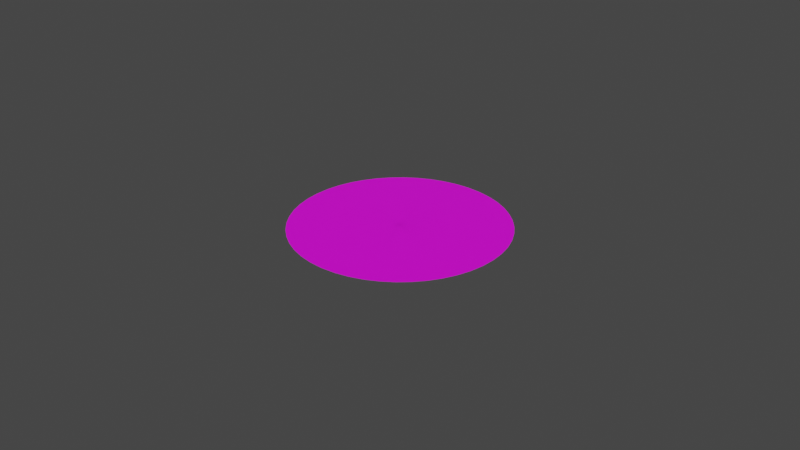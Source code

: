 # Source: XD.blend  (saved by Blender 3.6.13; exported with 4.5.12 LTS)
import bpy
from mathutils import Matrix  # noqa: F401  (used for matrix-valued properties, if any)

bpy.ops.wm.read_factory_settings(use_empty=True)
scene = bpy.context.scene
scene.name = 'Scene'

# ---- collections
col_collection = bpy.data.collections.new('Collection'); scene.collection.children.link(col_collection)

# ---- images (referenced by path relative to the original .blend; pixels are not part of the script)
import os
ASSET_DIR = os.environ.get("B2B_ASSET_DIR", "")  # directory of the original .blend (textures are referenced by path, not embedded)
HERE = os.path.dirname(os.path.abspath(__file__))  # packed textures are extracted next to this script under _unpacked/

def load_image(name, relpath, width, height, colorspace="sRGB"):
    """Load a texture the original file referenced (path relative to the .blend, or extracted next to this script)."""
    p = next((c for c in (os.path.join(HERE, relpath), os.path.join(ASSET_DIR, relpath)) if relpath and os.path.exists(c)), "")
    if p:
        img = bpy.data.images.load(p, check_existing=True)
        img.name = name
    else:  # same state as the original file: an image datablock whose file is absent (Cycles renders it pink)
        img = bpy.data.images.new(name, width, height)
        img.source = "FILE"
        img.filepath = "//" + (relpath or name)
    img.colorspace_settings.name = colorspace
    return img
img_test_png = load_image('test.png', 'jTextures/test.png', 1024, 1024, 'sRGB')

# ---- materials (node trees are filled in below, after node groups)
mat_material_002 = bpy.data.materials.new('Material.002')
mat_material_002.use_transparent_shadow = False

# ---- material node trees
mat_material_002.use_nodes = True; mat_material_002.node_tree.nodes.clear()
_N = mat_material_002.node_tree.nodes; _L = mat_material_002.node_tree.links
n0 = _N.new('ShaderNodeBsdfPrincipled'); n0.name = 'Principled BSDF'; n0.location = (10, 300)
n0.distribution = 'GGX'
n0.subsurface_method = 'RANDOM_WALK_SKIN'
n0.inputs[3].default_value = 1.45
n0.inputs[27].default_value = (0.0, 0.0, 0.0, 1.0)
n0.inputs[28].default_value = 1.0
n1 = _N.new('ShaderNodeOutputMaterial'); n1.name = 'Material Output'; n1.location = (300, 300)
n2 = _N.new('ShaderNodeTexImage'); n2.name = 'Image Texture'; n2.location = (-280, 280)
n2.image = img_test_png
_L.new(n0.outputs[0], n1.inputs[0])
_L.new(n2.outputs[0], n0.inputs[0])
n1.is_active_output = True

# ---- world
world_world = bpy.data.worlds.new('World'); scene.world = world_world
world_world.use_nodes = True; world_world.node_tree.nodes.clear()
_N = world_world.node_tree.nodes; _L = world_world.node_tree.links
n0 = _N.new('ShaderNodeOutputWorld'); n0.name = 'World Output'; n0.location = (300, 300)
n1 = _N.new('ShaderNodeBackground'); n1.name = 'Background'; n1.location = (10, 300)
n1.inputs[0].default_value = (0.05088, 0.05088, 0.05088, 1.0)
_L.new(n1.outputs[0], n0.inputs[0])
n0.is_active_output = True
world_world.color = (0.05088, 0.05088, 0.05088)
world_world.use_sun_shadow = False
world_world.sun_shadow_jitter_overblur = 0.0

# ---- meshes
me_plane_006 = bpy.data.meshes.new('Plane.006')
me_plane_006.from_pydata([(-3.14, -1.0, 0.0), (3.14, -1.0, 0.0), (-3.14, 0.0, 0.0), (3.14, 0.0, 0.0), (-3.115, -1.0, 0.0), (-3.09, -1.0, 0.0), (-3.065, -1.0, 0.0), (-3.04, -1.0, 0.0), (-3.015, -1.0, 0.0), (-2.99, -1.0, 0.0), (-2.965, -1.0, 0.0), (-2.94, -1.0, 0.0), (-2.915, -1.0, 0.0), (-2.89, -1.0, 0.0), (-2.865, -1.0, 0.0), (-2.84, -1.0, 0.0), (-2.815, -1.0, 0.0), (-2.79, -1.0, 0.0), (-2.765, -1.0, 0.0), (-2.74, -1.0, 0.0), (-2.715, -1.0, 0.0), (-2.69, -1.0, 0.0), (-2.665, -1.0, 0.0), (-2.64, -1.0, 0.0), (-2.615, -1.0, 0.0), (-2.59, -1.0, 0.0), (-2.565, -1.0, 0.0), (-2.54, -1.0, 0.0), (-2.515, -1.0, 0.0), (-2.489, -1.0, 0.0), (-2.464, -1.0, 0.0), (-2.439, -1.0, 0.0), (-2.414, -1.0, 0.0), (-2.389, -1.0, 0.0), (-2.364, -1.0, 0.0), (-2.339, -1.0, 0.0), (-2.314, -1.0, 0.0), (-2.289, -1.0, 0.0), (-2.264, -1.0, 0.0), (-2.239, -1.0, 0.0), (-2.214, -1.0, 0.0), (-2.189, -1.0, 0.0), (-2.164, -1.0, 0.0), (-2.139, -1.0, 0.0), (-2.114, -1.0, 0.0), (-2.089, -1.0, 0.0), (-2.064, -1.0, 0.0), (-2.039, -1.0, 0.0), (-2.014, -1.0, 0.0), (-1.989, -1.0, 0.0), (-1.964, -1.0, 0.0), (-1.939, -1.0, 0.0), (-1.914, -1.0, 0.0), (-1.889, -1.0, 0.0), (-1.864, -1.0, 0.0), (-1.839, -1.0, 0.0), (-1.814, -1.0, 0.0), (-1.789, -1.0, 0.0), (-1.764, -1.0, 0.0), (-1.739, -1.0, 0.0), (-1.714, -1.0, 0.0), (-1.689, -1.0, 0.0), (-1.664, -1.0, 0.0), (-1.639, -1.0, 0.0), (-1.614, -1.0, 0.0), (-1.589, -1.0, 0.0), (-1.564, -1.0, 0.0), (-1.539, -1.0, 0.0), (-1.514, -1.0, 0.0), (-1.489, -1.0, 0.0), (-1.464, -1.0, 0.0), (-1.439, -1.0, 0.0), (-1.414, -1.0, 0.0), (-1.389, -1.0, 0.0), (-1.364, -1.0, 0.0), (-1.339, -1.0, 0.0), (-1.314, -1.0, 0.0), (-1.289, -1.0, 0.0), (-1.264, -1.0, 0.0), (-1.238, -1.0, 0.0), (-1.213, -1.0, 0.0), (-1.188, -1.0, 0.0), (-1.163, -1.0, 0.0), (-1.138, -1.0, 0.0), (-1.113, -1.0, 0.0), (-1.088, -1.0, 0.0), (-1.063, -1.0, 0.0), (-1.038, -1.0, 0.0), (-1.013, -1.0, 0.0), (-0.9883, -1.0, 0.0), (-0.9633, -1.0, 0.0), (-0.9383, -1.0, 0.0), (-0.9132, -1.0, 0.0), (-0.8882, -1.0, 0.0), (-0.8632, -1.0, 0.0), (-0.8382, -1.0, 0.0), (-0.8132, -1.0, 0.0), (-0.7881, -1.0, 0.0), (-0.7631, -1.0, 0.0), (-0.7381, -1.0, 0.0), (-0.7131, -1.0, 0.0), (-0.6881, -1.0, 0.0), (-0.663, -1.0, 0.0), (-0.638, -1.0, 0.0), (-0.613, -1.0, 0.0), (-0.588, -1.0, 0.0), (-0.563, -1.0, 0.0), (-0.5379, -1.0, 0.0), (-0.5129, -1.0, 0.0), (-0.4879, -1.0, 0.0), (-0.4629, -1.0, 0.0), (-0.4379, -1.0, 0.0), (-0.4128, -1.0, 0.0), (-0.3878, -1.0, 0.0), (-0.3628, -1.0, 0.0), (-0.3378, -1.0, 0.0), (-0.3128, -1.0, 0.0), (-0.2877, -1.0, 0.0), (-0.2627, -1.0, 0.0), (-0.2377, -1.0, 0.0), (-0.2127, -1.0, 0.0), (-0.1877, -1.0, 0.0), (-0.1626, -1.0, 0.0), (-0.1376, -1.0, 0.0), (-0.1126, -1.0, 0.0), (-0.08757, -1.0, 0.0), (-0.06255, -1.0, 0.0), (-0.03753, -1.0, 0.0), (-0.01251, -1.0, 0.0), (0.01251, -1.0, 0.0), (0.03753, -1.0, 0.0), (0.06255, -1.0, 0.0), (0.08757, -1.0, 0.0), (0.1126, -1.0, 0.0), (0.1376, -1.0, 0.0), (0.1626, -1.0, 0.0), (0.1876, -1.0, 0.0), (0.2127, -1.0, 0.0), (0.2377, -1.0, 0.0), (0.2627, -1.0, 0.0), (0.2877, -1.0, 0.0), (0.3127, -1.0, 0.0), (0.3378, -1.0, 0.0), (0.3628, -1.0, 0.0), (0.3878, -1.0, 0.0), (0.4128, -1.0, 0.0), (0.4378, -1.0, 0.0), (0.4629, -1.0, 0.0), (0.4879, -1.0, 0.0), (0.5129, -1.0, 0.0), (0.5379, -1.0, 0.0), (0.5629, -1.0, 0.0), (0.588, -1.0, 0.0), (0.613, -1.0, 0.0), (0.638, -1.0, 0.0), (0.663, -1.0, 0.0), (0.688, -1.0, 0.0), (0.7131, -1.0, 0.0), (0.7381, -1.0, 0.0), (0.7631, -1.0, 0.0), (0.7881, -1.0, 0.0), (0.8131, -1.0, 0.0), (0.8382, -1.0, 0.0), (0.8632, -1.0, 0.0), (0.8882, -1.0, 0.0), (0.9132, -1.0, 0.0), (0.9382, -1.0, 0.0), (0.9633, -1.0, 0.0), (0.9883, -1.0, 0.0), (1.013, -1.0, 0.0), (1.038, -1.0, 0.0), (1.063, -1.0, 0.0), (1.088, -1.0, 0.0), (1.113, -1.0, 0.0), (1.138, -1.0, 0.0), (1.163, -1.0, 0.0), (1.188, -1.0, 0.0), (1.213, -1.0, 0.0), (1.238, -1.0, 0.0), (1.264, -1.0, 0.0), (1.289, -1.0, 0.0), (1.314, -1.0, 0.0), (1.339, -1.0, 0.0), (1.364, -1.0, 0.0), (1.389, -1.0, 0.0), (1.414, -1.0, 0.0), (1.439, -1.0, 0.0), (1.464, -1.0, 0.0), (1.489, -1.0, 0.0), (1.514, -1.0, 0.0), (1.539, -1.0, 0.0), (1.564, -1.0, 0.0), (1.589, -1.0, 0.0), (1.614, -1.0, 0.0), (1.639, -1.0, 0.0), (1.664, -1.0, 0.0), (1.689, -1.0, 0.0), (1.714, -1.0, 0.0), (1.739, -1.0, 0.0), (1.764, -1.0, 0.0), (1.789, -1.0, 0.0), (1.814, -1.0, 0.0), (1.839, -1.0, 0.0), (1.864, -1.0, 0.0), (1.889, -1.0, 0.0), (1.914, -1.0, 0.0), (1.939, -1.0, 0.0), (1.964, -1.0, 0.0), (1.989, -1.0, 0.0), (2.014, -1.0, 0.0), (2.039, -1.0, 0.0), (2.064, -1.0, 0.0), (2.089, -1.0, 0.0), (2.114, -1.0, 0.0), (2.139, -1.0, 0.0), (2.164, -1.0, 0.0), (2.189, -1.0, 0.0), (2.214, -1.0, 0.0), (2.239, -1.0, 0.0), (2.264, -1.0, 0.0), (2.289, -1.0, 0.0), (2.314, -1.0, 0.0), (2.339, -1.0, 0.0), (2.364, -1.0, 0.0), (2.389, -1.0, 0.0), (2.414, -1.0, 0.0), (2.439, -1.0, 0.0), (2.464, -1.0, 0.0), (2.489, -1.0, 0.0), (2.515, -1.0, 0.0), (2.54, -1.0, 0.0), (2.565, -1.0, 0.0), (2.59, -1.0, 0.0), (2.615, -1.0, 0.0), (2.64, -1.0, 0.0), (2.665, -1.0, 0.0), (2.69, -1.0, 0.0), (2.715, -1.0, 0.0), (2.74, -1.0, 0.0), (2.765, -1.0, 0.0), (2.79, -1.0, 0.0), (2.815, -1.0, 0.0), (2.84, -1.0, 0.0), (2.865, -1.0, 0.0), (2.89, -1.0, 0.0), (2.915, -1.0, 0.0), (2.94, -1.0, 0.0), (2.965, -1.0, 0.0), (2.99, -1.0, 0.0), (3.015, -1.0, 0.0), (3.04, -1.0, 0.0), (3.065, -1.0, 0.0), (3.09, -1.0, 0.0), (3.115, -1.0, 0.0), (3.115, 0.0, 0.0), (3.09, 0.0, 0.0), (3.065, 0.0, 0.0), (3.04, 0.0, 0.0), (3.015, 0.0, 0.0), (2.99, 0.0, 0.0), (2.965, 0.0, 0.0), (2.94, 0.0, 0.0), (2.915, 0.0, 0.0), (2.89, 0.0, 0.0), (2.865, 0.0, 0.0), (2.84, 0.0, 0.0), (2.815, 0.0, 0.0), (2.79, 0.0, 0.0), (2.765, 0.0, 0.0), (2.74, 0.0, 0.0), (2.715, 0.0, 0.0), (2.69, 0.0, 0.0), (2.665, 0.0, 0.0), (2.64, 0.0, 0.0), (2.615, 0.0, 0.0), (2.59, 0.0, 0.0), (2.565, 0.0, 0.0), (2.54, 0.0, 0.0), (2.515, 0.0, 0.0), (2.489, 0.0, 0.0), (2.464, 0.0, 0.0), (2.439, 0.0, 0.0), (2.414, 0.0, 0.0), (2.389, 0.0, 0.0), (2.364, 0.0, 0.0), (2.339, 0.0, 0.0), (2.314, 0.0, 0.0), (2.289, 0.0, 0.0), (2.264, 0.0, 0.0), (2.239, 0.0, 0.0), (2.214, 0.0, 0.0), (2.189, 0.0, 0.0), (2.164, 0.0, 0.0), (2.139, 0.0, 0.0), (2.114, 0.0, 0.0), (2.089, 0.0, 0.0), (2.064, 0.0, 0.0), (2.039, 0.0, 0.0), (2.014, 0.0, 0.0), (1.989, 0.0, 0.0), (1.964, 0.0, 0.0), (1.939, 0.0, 0.0), (1.914, 0.0, 0.0), (1.889, 0.0, 0.0), (1.864, 0.0, 0.0), (1.839, 0.0, 0.0), (1.814, 0.0, 0.0), (1.789, 0.0, 0.0), (1.764, 0.0, 0.0), (1.739, 0.0, 0.0), (1.714, 0.0, 0.0), (1.689, 0.0, 0.0), (1.664, 0.0, 0.0), (1.639, 0.0, 0.0), (1.614, 0.0, 0.0), (1.589, 0.0, 0.0), (1.564, 0.0, 0.0), (1.539, 0.0, 0.0), (1.514, 0.0, 0.0), (1.489, 0.0, 0.0), (1.464, 0.0, 0.0), (1.439, 0.0, 0.0), (1.414, 0.0, 0.0), (1.389, 0.0, 0.0), (1.364, 0.0, 0.0), (1.339, 0.0, 0.0), (1.314, 0.0, 0.0), (1.289, 0.0, 0.0), (1.264, 0.0, 0.0), (1.238, 0.0, 0.0), (1.213, 0.0, 0.0), (1.188, 0.0, 0.0), (1.163, 0.0, 0.0), (1.138, 0.0, 0.0), (1.113, 0.0, 0.0), (1.088, 0.0, 0.0), (1.063, 0.0, 0.0), (1.038, 0.0, 0.0), (1.013, 0.0, 0.0), (0.9883, 0.0, 0.0), (0.9633, 0.0, 0.0), (0.9383, 0.0, 0.0), (0.9132, 0.0, 0.0), (0.8882, 0.0, 0.0), (0.8632, 0.0, 0.0), (0.8382, 0.0, 0.0), (0.8132, 0.0, 0.0), (0.7881, 0.0, 0.0), (0.7631, 0.0, 0.0), (0.7381, 0.0, 0.0), (0.7131, 0.0, 0.0), (0.6881, 0.0, 0.0), (0.663, 0.0, 0.0), (0.638, 0.0, 0.0), (0.613, 0.0, 0.0), (0.588, 0.0, 0.0), (0.563, 0.0, 0.0), (0.5379, 0.0, 0.0), (0.5129, 0.0, 0.0), (0.4879, 0.0, 0.0), (0.4629, 0.0, 0.0), (0.4379, 0.0, 0.0), (0.4128, 0.0, 0.0), (0.3878, 0.0, 0.0), (0.3628, 0.0, 0.0), (0.3378, 0.0, 0.0), (0.3128, 0.0, 0.0), (0.2877, 0.0, 0.0), (0.2627, 0.0, 0.0), (0.2377, 0.0, 0.0), (0.2127, 0.0, 0.0), (0.1877, 0.0, 0.0), (0.1626, 0.0, 0.0), (0.1376, 0.0, 0.0), (0.1126, 0.0, 0.0), (0.08757, 0.0, 0.0), (0.06255, 0.0, 0.0), (0.03753, 0.0, 0.0), (0.01251, 0.0, 0.0), (-0.01251, 0.0, 0.0), (-0.03753, 0.0, 0.0), (-0.06255, 0.0, 0.0), (-0.08757, 0.0, 0.0), (-0.1126, 0.0, 0.0), (-0.1376, 0.0, 0.0), (-0.1626, 0.0, 0.0), (-0.1876, 0.0, 0.0), (-0.2127, 0.0, 0.0), (-0.2377, 0.0, 0.0), (-0.2627, 0.0, 0.0), (-0.2877, 0.0, 0.0), (-0.3127, 0.0, 0.0), (-0.3378, 0.0, 0.0), (-0.3628, 0.0, 0.0), (-0.3878, 0.0, 0.0), (-0.4128, 0.0, 0.0), (-0.4378, 0.0, 0.0), (-0.4629, 0.0, 0.0), (-0.4879, 0.0, 0.0), (-0.5129, 0.0, 0.0), (-0.5379, 0.0, 0.0), (-0.5629, 0.0, 0.0), (-0.588, 0.0, 0.0), (-0.613, 0.0, 0.0), (-0.638, 0.0, 0.0), (-0.663, 0.0, 0.0), (-0.688, 0.0, 0.0), (-0.7131, 0.0, 0.0), (-0.7381, 0.0, 0.0), (-0.7631, 0.0, 0.0), (-0.7881, 0.0, 0.0), (-0.8131, 0.0, 0.0), (-0.8382, 0.0, 0.0), (-0.8632, 0.0, 0.0), (-0.8882, 0.0, 0.0), (-0.9132, 0.0, 0.0), (-0.9382, 0.0, 0.0), (-0.9633, 0.0, 0.0), (-0.9883, 0.0, 0.0), (-1.013, 0.0, 0.0), (-1.038, 0.0, 0.0), (-1.063, 0.0, 0.0), (-1.088, 0.0, 0.0), (-1.113, 0.0, 0.0), (-1.138, 0.0, 0.0), (-1.163, 0.0, 0.0), (-1.188, 0.0, 0.0), (-1.213, 0.0, 0.0), (-1.238, 0.0, 0.0), (-1.264, 0.0, 0.0), (-1.289, 0.0, 0.0), (-1.314, 0.0, 0.0), (-1.339, 0.0, 0.0), (-1.364, 0.0, 0.0), (-1.389, 0.0, 0.0), (-1.414, 0.0, 0.0), (-1.439, 0.0, 0.0), (-1.464, 0.0, 0.0), (-1.489, 0.0, 0.0), (-1.514, 0.0, 0.0), (-1.539, 0.0, 0.0), (-1.564, 0.0, 0.0), (-1.589, 0.0, 0.0), (-1.614, 0.0, 0.0), (-1.639, 0.0, 0.0), (-1.664, 0.0, 0.0), (-1.689, 0.0, 0.0), (-1.714, 0.0, 0.0), (-1.739, 0.0, 0.0), (-1.764, 0.0, 0.0), (-1.789, 0.0, 0.0), (-1.814, 0.0, 0.0), (-1.839, 0.0, 0.0), (-1.864, 0.0, 0.0), (-1.889, 0.0, 0.0), (-1.914, 0.0, 0.0), (-1.939, 0.0, 0.0), (-1.964, 0.0, 0.0), (-1.989, 0.0, 0.0), (-2.014, 0.0, 0.0), (-2.039, 0.0, 0.0), (-2.064, 0.0, 0.0), (-2.089, 0.0, 0.0), (-2.114, 0.0, 0.0), (-2.139, 0.0, 0.0), (-2.164, 0.0, 0.0), (-2.189, 0.0, 0.0), (-2.214, 0.0, 0.0), (-2.239, 0.0, 0.0), (-2.264, 0.0, 0.0), (-2.289, 0.0, 0.0), (-2.314, 0.0, 0.0), (-2.339, 0.0, 0.0), (-2.364, 0.0, 0.0), (-2.389, 0.0, 0.0), (-2.414, 0.0, 0.0), (-2.439, 0.0, 0.0), (-2.464, 0.0, 0.0), (-2.489, 0.0, 0.0), (-2.515, 0.0, 0.0), (-2.54, 0.0, 0.0), (-2.565, 0.0, 0.0), (-2.59, 0.0, 0.0), (-2.615, 0.0, 0.0), (-2.64, 0.0, 0.0), (-2.665, 0.0, 0.0), (-2.69, 0.0, 0.0), (-2.715, 0.0, 0.0), (-2.74, 0.0, 0.0), (-2.765, 0.0, 0.0), (-2.79, 0.0, 0.0), (-2.815, 0.0, 0.0), (-2.84, 0.0, 0.0), (-2.865, 0.0, 0.0), (-2.89, 0.0, 0.0), (-2.915, 0.0, 0.0), (-2.94, 0.0, 0.0), (-2.965, 0.0, 0.0), (-2.99, 0.0, 0.0), (-3.015, 0.0, 0.0), (-3.04, 0.0, 0.0), (-3.065, 0.0, 0.0), (-3.09, 0.0, 0.0), (-3.115, 0.0, 0.0)], [], [(253, 1, 3, 254), (0, 4, 503, 2), (4, 5, 502, 503), (5, 6, 501, 502), (6, 7, 500, 501), (7, 8, 499, 500), (8, 9, 498, 499), (9, 10, 497, 498), (10, 11, 496, 497), (11, 12, 495, 496), (12, 13, 494, 495), (13, 14, 493, 494), (14, 15, 492, 493), (15, 16, 491, 492), (16, 17, 490, 491), (17, 18, 489, 490), (18, 19, 488, 489), (19, 20, 487, 488), (20, 21, 486, 487), (21, 22, 485, 486), (22, 23, 484, 485), (23, 24, 483, 484), (24, 25, 482, 483), (25, 26, 481, 482), (26, 27, 480, 481), (27, 28, 479, 480), (28, 29, 478, 479), (29, 30, 477, 478), (30, 31, 476, 477), (31, 32, 475, 476), (32, 33, 474, 475), (33, 34, 473, 474), (34, 35, 472, 473), (35, 36, 471, 472), (36, 37, 470, 471), (37, 38, 469, 470), (38, 39, 468, 469), (39, 40, 467, 468), (40, 41, 466, 467), (41, 42, 465, 466), (42, 43, 464, 465), (43, 44, 463, 464), (44, 45, 462, 463), (45, 46, 461, 462), (46, 47, 460, 461), (47, 48, 459, 460), (48, 49, 458, 459), (49, 50, 457, 458), (50, 51, 456, 457), (51, 52, 455, 456), (52, 53, 454, 455), (53, 54, 453, 454), (54, 55, 452, 453), (55, 56, 451, 452), (56, 57, 450, 451), (57, 58, 449, 450), (58, 59, 448, 449), (59, 60, 447, 448), (60, 61, 446, 447), (61, 62, 445, 446), (62, 63, 444, 445), (63, 64, 443, 444), (64, 65, 442, 443), (65, 66, 441, 442), (66, 67, 440, 441), (67, 68, 439, 440), (68, 69, 438, 439), (69, 70, 437, 438), (70, 71, 436, 437), (71, 72, 435, 436), (72, 73, 434, 435), (73, 74, 433, 434), (74, 75, 432, 433), (75, 76, 431, 432), (76, 77, 430, 431), (77, 78, 429, 430), (78, 79, 428, 429), (79, 80, 427, 428), (80, 81, 426, 427), (81, 82, 425, 426), (82, 83, 424, 425), (83, 84, 423, 424), (84, 85, 422, 423), (85, 86, 421, 422), (86, 87, 420, 421), (87, 88, 419, 420), (88, 89, 418, 419), (89, 90, 417, 418), (90, 91, 416, 417), (91, 92, 415, 416), (92, 93, 414, 415), (93, 94, 413, 414), (94, 95, 412, 413), (95, 96, 411, 412), (96, 97, 410, 411), (97, 98, 409, 410), (98, 99, 408, 409), (99, 100, 407, 408), (100, 101, 406, 407), (101, 102, 405, 406), (102, 103, 404, 405), (103, 104, 403, 404), (104, 105, 402, 403), (105, 106, 401, 402), (106, 107, 400, 401), (107, 108, 399, 400), (108, 109, 398, 399), (109, 110, 397, 398), (110, 111, 396, 397), (111, 112, 395, 396), (112, 113, 394, 395), (113, 114, 393, 394), (114, 115, 392, 393), (115, 116, 391, 392), (116, 117, 390, 391), (117, 118, 389, 390), (118, 119, 388, 389), (119, 120, 387, 388), (120, 121, 386, 387), (121, 122, 385, 386), (122, 123, 384, 385), (123, 124, 383, 384), (124, 125, 382, 383), (125, 126, 381, 382), (126, 127, 380, 381), (127, 128, 379, 380), (128, 129, 378, 379), (129, 130, 377, 378), (130, 131, 376, 377), (131, 132, 375, 376), (132, 133, 374, 375), (133, 134, 373, 374), (134, 135, 372, 373), (135, 136, 371, 372), (136, 137, 370, 371), (137, 138, 369, 370), (138, 139, 368, 369), (139, 140, 367, 368), (140, 141, 366, 367), (141, 142, 365, 366), (142, 143, 364, 365), (143, 144, 363, 364), (144, 145, 362, 363), (145, 146, 361, 362), (146, 147, 360, 361), (147, 148, 359, 360), (148, 149, 358, 359), (149, 150, 357, 358), (150, 151, 356, 357), (151, 152, 355, 356), (152, 153, 354, 355), (153, 154, 353, 354), (154, 155, 352, 353), (155, 156, 351, 352), (156, 157, 350, 351), (157, 158, 349, 350), (158, 159, 348, 349), (159, 160, 347, 348), (160, 161, 346, 347), (161, 162, 345, 346), (162, 163, 344, 345), (163, 164, 343, 344), (164, 165, 342, 343), (165, 166, 341, 342), (166, 167, 340, 341), (167, 168, 339, 340), (168, 169, 338, 339), (169, 170, 337, 338), (170, 171, 336, 337), (171, 172, 335, 336), (172, 173, 334, 335), (173, 174, 333, 334), (174, 175, 332, 333), (175, 176, 331, 332), (176, 177, 330, 331), (177, 178, 329, 330), (178, 179, 328, 329), (179, 180, 327, 328), (180, 181, 326, 327), (181, 182, 325, 326), (182, 183, 324, 325), (183, 184, 323, 324), (184, 185, 322, 323), (185, 186, 321, 322), (186, 187, 320, 321), (187, 188, 319, 320), (188, 189, 318, 319), (189, 190, 317, 318), (190, 191, 316, 317), (191, 192, 315, 316), (192, 193, 314, 315), (193, 194, 313, 314), (194, 195, 312, 313), (195, 196, 311, 312), (196, 197, 310, 311), (197, 198, 309, 310), (198, 199, 308, 309), (199, 200, 307, 308), (200, 201, 306, 307), (201, 202, 305, 306), (202, 203, 304, 305), (203, 204, 303, 304), (204, 205, 302, 303), (205, 206, 301, 302), (206, 207, 300, 301), (207, 208, 299, 300), (208, 209, 298, 299), (209, 210, 297, 298), (210, 211, 296, 297), (211, 212, 295, 296), (212, 213, 294, 295), (213, 214, 293, 294), (214, 215, 292, 293), (215, 216, 291, 292), (216, 217, 290, 291), (217, 218, 289, 290), (218, 219, 288, 289), (219, 220, 287, 288), (220, 221, 286, 287), (221, 222, 285, 286), (222, 223, 284, 285), (223, 224, 283, 284), (224, 225, 282, 283), (225, 226, 281, 282), (226, 227, 280, 281), (227, 228, 279, 280), (228, 229, 278, 279), (229, 230, 277, 278), (230, 231, 276, 277), (231, 232, 275, 276), (232, 233, 274, 275), (233, 234, 273, 274), (234, 235, 272, 273), (235, 236, 271, 272), (236, 237, 270, 271), (237, 238, 269, 270), (238, 239, 268, 269), (239, 240, 267, 268), (240, 241, 266, 267), (241, 242, 265, 266), (242, 243, 264, 265), (243, 244, 263, 264), (244, 245, 262, 263), (245, 246, 261, 262), (246, 247, 260, 261), (247, 248, 259, 260), (248, 249, 258, 259), (249, 250, 257, 258), (250, 251, 256, 257), (251, 252, 255, 256), (252, 253, 254, 255)])
_uv = me_plane_006.uv_layers.new(name='UVMap')
_uv.uv.foreach_set('vector', [0.996, 0.0, 1.0, 0.0, 1.0, 1.0, 0.996, 1.0, 0.0, 0.0, 0.003984, 0.0, 0.003984, 1.0, 0.0, 1.0, 0.003984, 0.0, 0.007968, 0.0, 0.007968, 1.0, 0.003984, 1.0, 0.007968, 0.0, 0.01195, 0.0, 0.01195, 1.0, 0.007968, 1.0, 0.01195, 0.0, 0.01594, 0.0, 0.01594, 1.0, 0.01195, 1.0, 0.01594, 0.0, 0.01992, 0.0, 0.01992, 1.0, 0.01594, 1.0, 0.01992, 0.0, 0.0239, 0.0, 0.0239, 1.0, 0.01992, 1.0, 0.0239, 0.0, 0.02789, 0.0, 0.02789, 1.0, 0.0239, 1.0, 0.02789, 0.0, 0.03187, 0.0, 0.03187, 1.0, 0.02789, 1.0, 0.03187, 0.0, 0.03586, 0.0, 0.03586, 1.0, 0.03187, 1.0, 0.03586, 0.0, 0.03984, 0.0, 0.03984, 1.0, 0.03586, 1.0, 0.03984, 0.0, 0.04382, 0.0, 0.04382, 1.0, 0.03984, 1.0, 0.04382, 0.0, 0.04781, 0.0, 0.04781, 1.0, 0.04382, 1.0, 0.04781, 0.0, 0.05179, 0.0, 0.05179, 1.0, 0.04781, 1.0, 0.05179, 0.0, 0.05578, 0.0, 0.05578, 1.0, 0.05179, 1.0, 0.05578, 0.0, 0.05976, 0.0, 0.05976, 1.0, 0.05578, 1.0, 0.05976, 0.0, 0.06375, 0.0, 0.06375, 1.0, 0.05976, 1.0, 0.06375, 0.0, 0.06773, 0.0, 0.06773, 1.0, 0.06375, 1.0, 0.06773, 0.0, 0.07171, 0.0, 0.07171, 1.0, 0.06773, 1.0, 0.07171, 0.0, 0.0757, 0.0, 0.0757, 1.0, 0.07171, 1.0, 0.0757, 0.0, 0.07968, 0.0, 0.07968, 1.0, 0.0757, 1.0, 0.07968, 0.0, 0.08367, 0.0, 0.08367, 1.0, 0.07968, 1.0, 0.08367, 0.0, 0.08765, 0.0, 0.08765, 1.0, 0.08367, 1.0, 0.08765, 0.0, 0.09163, 0.0, 0.09163, 1.0, 0.08765, 1.0, 0.09163, 0.0, 0.09562, 0.0, 0.09562, 1.0, 0.09163, 1.0, 0.09562, 0.0, 0.0996, 0.0, 0.0996, 1.0, 0.09562, 1.0, 0.0996, 0.0, 0.1036, 0.0, 0.1036, 1.0, 0.0996, 1.0, 0.1036, 0.0, 0.1076, 0.0, 0.1076, 1.0, 0.1036, 1.0, 0.1076, 0.0, 0.1116, 0.0, 0.1116, 1.0, 0.1076, 1.0, 0.1116, 0.0, 0.1155, 0.0, 0.1155, 1.0, 0.1116, 1.0, 0.1155, 0.0, 0.1195, 0.0, 0.1195, 1.0, 0.1155, 1.0, 0.1195, 0.0, 0.1235, 0.0, 0.1235, 1.0, 0.1195, 1.0, 0.1235, 0.0, 0.1275, 0.0, 0.1275, 1.0, 0.1235, 1.0, 0.1275, 0.0, 0.1315, 0.0, 0.1315, 1.0, 0.1275, 1.0, 0.1315, 0.0, 0.1355, 0.0, 0.1355, 1.0, 0.1315, 1.0, 0.1355, 0.0, 0.1394, 0.0, 0.1394, 1.0, 0.1355, 1.0, 0.1394, 0.0, 0.1434, 0.0, 0.1434, 1.0, 0.1394, 1.0, 0.1434, 0.0, 0.1474, 0.0, 0.1474, 1.0, 0.1434, 1.0, 0.1474, 0.0, 0.1514, 0.0, 0.1514, 1.0, 0.1474, 1.0, 0.1514, 0.0, 0.1554, 0.0, 0.1554, 1.0, 0.1514, 1.0, 0.1554, 0.0, 0.1594, 0.0, 0.1594, 1.0, 0.1554, 1.0, 0.1594, 0.0, 0.1633, 0.0, 0.1633, 1.0, 0.1594, 1.0, 0.1633, 0.0, 0.1673, 0.0, 0.1673, 1.0, 0.1633, 1.0, 0.1673, 0.0, 0.1713, 0.0, 0.1713, 1.0, 0.1673, 1.0, 0.1713, 0.0, 0.1753, 0.0, 0.1753, 1.0, 0.1713, 1.0, 0.1753, 0.0, 0.1793, 0.0, 0.1793, 1.0, 0.1753, 1.0, 0.1793, 0.0, 0.1833, 0.0, 0.1833, 1.0, 0.1793, 1.0, 0.1833, 0.0, 0.1873, 0.0, 0.1873, 1.0, 0.1833, 1.0, 0.1873, 0.0, 0.1912, 0.0, 0.1912, 1.0, 0.1873, 1.0, 0.1912, 0.0, 0.1952, 0.0, 0.1952, 1.0, 0.1912, 1.0, 0.1952, 0.0, 0.1992, 0.0, 0.1992, 1.0, 0.1952, 1.0, 0.1992, 0.0, 0.2032, 0.0, 0.2032, 1.0, 0.1992, 1.0, 0.2032, 0.0, 0.2072, 0.0, 0.2072, 1.0, 0.2032, 1.0, 0.2072, 0.0, 0.2112, 0.0, 0.2112, 1.0, 0.2072, 1.0, 0.2112, 0.0, 0.2151, 0.0, 0.2151, 1.0, 0.2112, 1.0, 0.2151, 0.0, 0.2191, 0.0, 0.2191, 1.0, 0.2151, 1.0, 0.2191, 0.0, 0.2231, 0.0, 0.2231, 1.0, 0.2191, 1.0, 0.2231, 0.0, 0.2271, 0.0, 0.2271, 1.0, 0.2231, 1.0, 0.2271, 0.0, 0.2311, 0.0, 0.2311, 1.0, 0.2271, 1.0, 0.2311, 0.0, 0.2351, 0.0, 0.2351, 1.0, 0.2311, 1.0, 0.2351, 0.0, 0.239, 0.0, 0.239, 1.0, 0.2351, 1.0, 0.239, 0.0, 0.243, 0.0, 0.243, 1.0, 0.239, 1.0, 0.243, 0.0, 0.247, 0.0, 0.247, 1.0, 0.243, 1.0, 0.247, 0.0, 0.251, 0.0, 0.251, 1.0, 0.247, 1.0, 0.251, 0.0, 0.255, 0.0, 0.255, 1.0, 0.251, 1.0, 0.255, 0.0, 0.259, 0.0, 0.259, 1.0, 0.255, 1.0, 0.259, 0.0, 0.2629, 0.0, 0.2629, 1.0, 0.259, 1.0, 0.2629, 0.0, 0.2669, 0.0, 0.2669, 1.0, 0.2629, 1.0, 0.2669, 0.0, 0.2709, 0.0, 0.2709, 1.0, 0.2669, 1.0, 0.2709, 0.0, 0.2749, 0.0, 0.2749, 1.0, 0.2709, 1.0, 0.2749, 0.0, 0.2789, 0.0, 0.2789, 1.0, 0.2749, 1.0, 0.2789, 0.0, 0.2829, 0.0, 0.2829, 1.0, 0.2789, 1.0, 0.2829, 0.0, 0.2869, 0.0, 0.2869, 1.0, 0.2829, 1.0, 0.2869, 0.0, 0.2908, 0.0, 0.2908, 1.0, 0.2869, 1.0, 0.2908, 0.0, 0.2948, 0.0, 0.2948, 1.0, 0.2908, 1.0, 0.2948, 0.0, 0.2988, 0.0, 0.2988, 1.0, 0.2948, 1.0, 0.2988, 0.0, 0.3028, 0.0, 0.3028, 1.0, 0.2988, 1.0, 0.3028, 0.0, 0.3068, 0.0, 0.3068, 1.0, 0.3028, 1.0, 0.3068, 0.0, 0.3108, 0.0, 0.3108, 1.0, 0.3068, 1.0, 0.3108, 0.0, 0.3147, 0.0, 0.3147, 1.0, 0.3108, 1.0, 0.3147, 0.0, 0.3187, 0.0, 0.3187, 1.0, 0.3147, 1.0, 0.3187, 0.0, 0.3227, 0.0, 0.3227, 1.0, 0.3187, 1.0, 0.3227, 0.0, 0.3267, 0.0, 0.3267, 1.0, 0.3227, 1.0, 0.3267, 0.0, 0.3307, 0.0, 0.3307, 1.0, 0.3267, 1.0, 0.3307, 0.0, 0.3347, 0.0, 0.3347, 1.0, 0.3307, 1.0, 0.3347, 0.0, 0.3386, 0.0, 0.3386, 1.0, 0.3347, 1.0, 0.3386, 0.0, 0.3426, 0.0, 0.3426, 1.0, 0.3386, 1.0, 0.3426, 0.0, 0.3466, 0.0, 0.3466, 1.0, 0.3426, 1.0, 0.3466, 0.0, 0.3506, 0.0, 0.3506, 1.0, 0.3466, 1.0, 0.3506, 0.0, 0.3546, 0.0, 0.3546, 1.0, 0.3506, 1.0, 0.3546, 0.0, 0.3586, 0.0, 0.3586, 1.0, 0.3546, 1.0, 0.3586, 0.0, 0.3625, 0.0, 0.3626, 1.0, 0.3586, 1.0, 0.3625, 0.0, 0.3665, 0.0, 0.3665, 1.0, 0.3626, 1.0, 0.3665, 0.0, 0.3705, 0.0, 0.3705, 1.0, 0.3665, 1.0, 0.3705, 0.0, 0.3745, 0.0, 0.3745, 1.0, 0.3705, 1.0, 0.3745, 0.0, 0.3785, 0.0, 0.3785, 1.0, 0.3745, 1.0, 0.3785, 0.0, 0.3825, 0.0, 0.3825, 1.0, 0.3785, 1.0, 0.3825, 0.0, 0.3865, 0.0, 0.3865, 1.0, 0.3825, 1.0, 0.3865, 0.0, 0.3904, 0.0, 0.3904, 1.0, 0.3865, 1.0, 0.3904, 0.0, 0.3944, 0.0, 0.3944, 1.0, 0.3904, 1.0, 0.3944, 0.0, 0.3984, 0.0, 0.3984, 1.0, 0.3944, 1.0, 0.3984, 0.0, 0.4024, 0.0, 0.4024, 1.0, 0.3984, 1.0, 0.4024, 0.0, 0.4064, 0.0, 0.4064, 1.0, 0.4024, 1.0, 0.4064, 0.0, 0.4104, 0.0, 0.4104, 1.0, 0.4064, 1.0, 0.4104, 0.0, 0.4143, 0.0, 0.4143, 1.0, 0.4104, 1.0, 0.4143, 0.0, 0.4183, 0.0, 0.4183, 1.0, 0.4143, 1.0, 0.4183, 0.0, 0.4223, 0.0, 0.4223, 1.0, 0.4183, 1.0, 0.4223, 0.0, 0.4263, 0.0, 0.4263, 1.0, 0.4223, 1.0, 0.4263, 0.0, 0.4303, 0.0, 0.4303, 1.0, 0.4263, 1.0, 0.4303, 0.0, 0.4343, 0.0, 0.4343, 1.0, 0.4303, 1.0, 0.4343, 0.0, 0.4382, 0.0, 0.4382, 1.0, 0.4343, 1.0, 0.4382, 0.0, 0.4422, 0.0, 0.4422, 1.0, 0.4382, 1.0, 0.4422, 0.0, 0.4462, 0.0, 0.4462, 1.0, 0.4422, 1.0, 0.4462, 0.0, 0.4502, 0.0, 0.4502, 1.0, 0.4462, 1.0, 0.4502, 0.0, 0.4542, 0.0, 0.4542, 1.0, 0.4502, 1.0, 0.4542, 0.0, 0.4582, 0.0, 0.4582, 1.0, 0.4542, 1.0, 0.4582, 0.0, 0.4622, 0.0, 0.4622, 1.0, 0.4582, 1.0, 0.4622, 0.0, 0.4661, 0.0, 0.4661, 1.0, 0.4622, 1.0, 0.4661, 0.0, 0.4701, 0.0, 0.4701, 1.0, 0.4661, 1.0, 0.4701, 0.0, 0.4741, 0.0, 0.4741, 1.0, 0.4701, 1.0, 0.4741, 0.0, 0.4781, 0.0, 0.4781, 1.0, 0.4741, 1.0, 0.4781, 0.0, 0.4821, 0.0, 0.4821, 1.0, 0.4781, 1.0, 0.4821, 0.0, 0.4861, 0.0, 0.4861, 1.0, 0.4821, 1.0, 0.4861, 0.0, 0.49, 0.0, 0.49, 1.0, 0.4861, 1.0, 0.49, 0.0, 0.494, 0.0, 0.494, 1.0, 0.49, 1.0, 0.494, 0.0, 0.498, 0.0, 0.498, 1.0, 0.494, 1.0, 0.498, 0.0, 0.502, 0.0, 0.502, 1.0, 0.498, 1.0, 0.502, 0.0, 0.506, 0.0, 0.506, 1.0, 0.502, 1.0, 0.506, 0.0, 0.51, 0.0, 0.51, 1.0, 0.506, 1.0, 0.51, 0.0, 0.5139, 0.0, 0.5139, 1.0, 0.51, 1.0, 0.5139, 0.0, 0.5179, 0.0, 0.5179, 1.0, 0.5139, 1.0, 0.5179, 0.0, 0.5219, 0.0, 0.5219, 1.0, 0.5179, 1.0, 0.5219, 0.0, 0.5259, 0.0, 0.5259, 1.0, 0.5219, 1.0, 0.5259, 0.0, 0.5299, 0.0, 0.5299, 1.0, 0.5259, 1.0, 0.5299, 0.0, 0.5339, 0.0, 0.5339, 1.0, 0.5299, 1.0, 0.5339, 0.0, 0.5378, 0.0, 0.5378, 1.0, 0.5339, 1.0, 0.5378, 0.0, 0.5418, 0.0, 0.5418, 1.0, 0.5378, 1.0, 0.5418, 0.0, 0.5458, 0.0, 0.5458, 1.0, 0.5418, 1.0, 0.5458, 0.0, 0.5498, 0.0, 0.5498, 1.0, 0.5458, 1.0, 0.5498, 0.0, 0.5538, 0.0, 0.5538, 1.0, 0.5498, 1.0, 0.5538, 0.0, 0.5578, 0.0, 0.5578, 1.0, 0.5538, 1.0, 0.5578, 0.0, 0.5618, 0.0, 0.5618, 1.0, 0.5578, 1.0, 0.5618, 0.0, 0.5657, 0.0, 0.5657, 1.0, 0.5618, 1.0, 0.5657, 0.0, 0.5697, 0.0, 0.5697, 1.0, 0.5657, 1.0, 0.5697, 0.0, 0.5737, 0.0, 0.5737, 1.0, 0.5697, 1.0, 0.5737, 0.0, 0.5777, 0.0, 0.5777, 1.0, 0.5737, 1.0, 0.5777, 0.0, 0.5817, 0.0, 0.5817, 1.0, 0.5777, 1.0, 0.5817, 0.0, 0.5857, 0.0, 0.5857, 1.0, 0.5817, 1.0, 0.5857, 0.0, 0.5896, 0.0, 0.5896, 1.0, 0.5857, 1.0, 0.5896, 0.0, 0.5936, 0.0, 0.5936, 1.0, 0.5896, 1.0, 0.5936, 0.0, 0.5976, 0.0, 0.5976, 1.0, 0.5936, 1.0, 0.5976, 0.0, 0.6016, 0.0, 0.6016, 1.0, 0.5976, 1.0, 0.6016, 0.0, 0.6056, 0.0, 0.6056, 1.0, 0.6016, 1.0, 0.6056, 0.0, 0.6096, 0.0, 0.6096, 1.0, 0.6056, 1.0, 0.6096, 0.0, 0.6135, 0.0, 0.6135, 1.0, 0.6096, 1.0, 0.6135, 0.0, 0.6175, 0.0, 0.6175, 1.0, 0.6135, 1.0, 0.6175, 0.0, 0.6215, 0.0, 0.6215, 1.0, 0.6175, 1.0, 0.6215, 0.0, 0.6255, 0.0, 0.6255, 1.0, 0.6215, 1.0, 0.6255, 0.0, 0.6295, 0.0, 0.6295, 1.0, 0.6255, 1.0, 0.6295, 0.0, 0.6335, 0.0, 0.6335, 1.0, 0.6295, 1.0, 0.6335, 0.0, 0.6375, 0.0, 0.6375, 1.0, 0.6335, 1.0, 0.6375, 0.0, 0.6414, 0.0, 0.6414, 1.0, 0.6375, 1.0, 0.6414, 0.0, 0.6454, 0.0, 0.6454, 1.0, 0.6414, 1.0, 0.6454, 0.0, 0.6494, 0.0, 0.6494, 1.0, 0.6454, 1.0, 0.6494, 0.0, 0.6534, 0.0, 0.6534, 1.0, 0.6494, 1.0, 0.6534, 0.0, 0.6574, 0.0, 0.6574, 1.0, 0.6534, 1.0, 0.6574, 0.0, 0.6614, 0.0, 0.6614, 1.0, 0.6574, 1.0, 0.6614, 0.0, 0.6653, 0.0, 0.6653, 1.0, 0.6614, 1.0, 0.6653, 0.0, 0.6693, 0.0, 0.6693, 1.0, 0.6653, 1.0, 0.6693, 0.0, 0.6733, 0.0, 0.6733, 1.0, 0.6693, 1.0, 0.6733, 0.0, 0.6773, 0.0, 0.6773, 1.0, 0.6733, 1.0, 0.6773, 0.0, 0.6813, 0.0, 0.6813, 1.0, 0.6773, 1.0, 0.6813, 0.0, 0.6853, 0.0, 0.6853, 1.0, 0.6813, 1.0, 0.6853, 0.0, 0.6892, 0.0, 0.6892, 1.0, 0.6853, 1.0, 0.6892, 0.0, 0.6932, 0.0, 0.6932, 1.0, 0.6892, 1.0, 0.6932, 0.0, 0.6972, 0.0, 0.6972, 1.0, 0.6932, 1.0, 0.6972, 0.0, 0.7012, 0.0, 0.7012, 1.0, 0.6972, 1.0, 0.7012, 0.0, 0.7052, 0.0, 0.7052, 1.0, 0.7012, 1.0, 0.7052, 0.0, 0.7092, 0.0, 0.7092, 1.0, 0.7052, 1.0, 0.7092, 0.0, 0.7131, 0.0, 0.7131, 1.0, 0.7092, 1.0, 0.7131, 0.0, 0.7171, 0.0, 0.7171, 1.0, 0.7131, 1.0, 0.7171, 0.0, 0.7211, 0.0, 0.7211, 1.0, 0.7171, 1.0, 0.7211, 0.0, 0.7251, 0.0, 0.7251, 1.0, 0.7211, 1.0, 0.7251, 0.0, 0.7291, 0.0, 0.7291, 1.0, 0.7251, 1.0, 0.7291, 0.0, 0.7331, 0.0, 0.7331, 1.0, 0.7291, 1.0, 0.7331, 0.0, 0.7371, 0.0, 0.7371, 1.0, 0.7331, 1.0, 0.7371, 0.0, 0.741, 0.0, 0.741, 1.0, 0.7371, 1.0, 0.741, 0.0, 0.745, 0.0, 0.745, 1.0, 0.741, 1.0, 0.745, 0.0, 0.749, 0.0, 0.749, 1.0, 0.745, 1.0, 0.749, 0.0, 0.753, 0.0, 0.753, 1.0, 0.749, 1.0, 0.753, 0.0, 0.757, 0.0, 0.757, 1.0, 0.753, 1.0, 0.757, 0.0, 0.761, 0.0, 0.761, 1.0, 0.757, 1.0, 0.761, 0.0, 0.7649, 0.0, 0.7649, 1.0, 0.761, 1.0, 0.7649, 0.0, 0.7689, 0.0, 0.7689, 1.0, 0.7649, 1.0, 0.7689, 0.0, 0.7729, 0.0, 0.7729, 1.0, 0.7689, 1.0, 0.7729, 0.0, 0.7769, 0.0, 0.7769, 1.0, 0.7729, 1.0, 0.7769, 0.0, 0.7809, 0.0, 0.7809, 1.0, 0.7769, 1.0, 0.7809, 0.0, 0.7849, 0.0, 0.7849, 1.0, 0.7809, 1.0, 0.7849, 0.0, 0.7888, 0.0, 0.7888, 1.0, 0.7849, 1.0, 0.7888, 0.0, 0.7928, 0.0, 0.7928, 1.0, 0.7888, 1.0, 0.7928, 0.0, 0.7968, 0.0, 0.7968, 1.0, 0.7928, 1.0, 0.7968, 0.0, 0.8008, 0.0, 0.8008, 1.0, 0.7968, 1.0, 0.8008, 0.0, 0.8048, 0.0, 0.8048, 1.0, 0.8008, 1.0, 0.8048, 0.0, 0.8088, 0.0, 0.8088, 1.0, 0.8048, 1.0, 0.8088, 0.0, 0.8127, 0.0, 0.8127, 1.0, 0.8088, 1.0, 0.8127, 0.0, 0.8167, 0.0, 0.8167, 1.0, 0.8127, 1.0, 0.8167, 0.0, 0.8207, 0.0, 0.8207, 1.0, 0.8167, 1.0, 0.8207, 0.0, 0.8247, 0.0, 0.8247, 1.0, 0.8207, 1.0, 0.8247, 0.0, 0.8287, 0.0, 0.8287, 1.0, 0.8247, 1.0, 0.8287, 0.0, 0.8327, 0.0, 0.8327, 1.0, 0.8287, 1.0, 0.8327, 0.0, 0.8367, 0.0, 0.8367, 1.0, 0.8327, 1.0, 0.8367, 0.0, 0.8406, 0.0, 0.8406, 1.0, 0.8367, 1.0, 0.8406, 0.0, 0.8446, 0.0, 0.8446, 1.0, 0.8406, 1.0, 0.8446, 0.0, 0.8486, 0.0, 0.8486, 1.0, 0.8446, 1.0, 0.8486, 0.0, 0.8526, 0.0, 0.8526, 1.0, 0.8486, 1.0, 0.8526, 0.0, 0.8566, 0.0, 0.8566, 1.0, 0.8526, 1.0, 0.8566, 0.0, 0.8606, 0.0, 0.8606, 1.0, 0.8566, 1.0, 0.8606, 0.0, 0.8645, 0.0, 0.8645, 1.0, 0.8606, 1.0, 0.8645, 0.0, 0.8685, 0.0, 0.8685, 1.0, 0.8645, 1.0, 0.8685, 0.0, 0.8725, 0.0, 0.8725, 1.0, 0.8685, 1.0, 0.8725, 0.0, 0.8765, 0.0, 0.8765, 1.0, 0.8725, 1.0, 0.8765, 0.0, 0.8805, 0.0, 0.8805, 1.0, 0.8765, 1.0, 0.8805, 0.0, 0.8845, 0.0, 0.8845, 1.0, 0.8805, 1.0, 0.8845, 0.0, 0.8884, 0.0, 0.8884, 1.0, 0.8845, 1.0, 0.8884, 0.0, 0.8924, 0.0, 0.8924, 1.0, 0.8884, 1.0, 0.8924, 0.0, 0.8964, 0.0, 0.8964, 1.0, 0.8924, 1.0, 0.8964, 0.0, 0.9004, 0.0, 0.9004, 1.0, 0.8964, 1.0, 0.9004, 0.0, 0.9044, 0.0, 0.9044, 1.0, 0.9004, 1.0, 0.9044, 0.0, 0.9084, 0.0, 0.9084, 1.0, 0.9044, 1.0, 0.9084, 0.0, 0.9124, 0.0, 0.9124, 1.0, 0.9084, 1.0, 0.9124, 0.0, 0.9163, 0.0, 0.9163, 1.0, 0.9124, 1.0, 0.9163, 0.0, 0.9203, 0.0, 0.9203, 1.0, 0.9163, 1.0, 0.9203, 0.0, 0.9243, 0.0, 0.9243, 1.0, 0.9203, 1.0, 0.9243, 0.0, 0.9283, 0.0, 0.9283, 1.0, 0.9243, 1.0, 0.9283, 0.0, 0.9323, 0.0, 0.9323, 1.0, 0.9283, 1.0, 0.9323, 0.0, 0.9363, 0.0, 0.9363, 1.0, 0.9323, 1.0, 0.9363, 0.0, 0.9402, 0.0, 0.9402, 1.0, 0.9363, 1.0, 0.9402, 0.0, 0.9442, 0.0, 0.9442, 1.0, 0.9402, 1.0, 0.9442, 0.0, 0.9482, 0.0, 0.9482, 1.0, 0.9442, 1.0, 0.9482, 0.0, 0.9522, 0.0, 0.9522, 1.0, 0.9482, 1.0, 0.9522, 0.0, 0.9562, 0.0, 0.9562, 1.0, 0.9522, 1.0, 0.9562, 0.0, 0.9602, 0.0, 0.9602, 1.0, 0.9562, 1.0, 0.9602, 0.0, 0.9641, 0.0, 0.9641, 1.0, 0.9602, 1.0, 0.9641, 0.0, 0.9681, 0.0, 0.9681, 1.0, 0.9641, 1.0, 0.9681, 0.0, 0.9721, 0.0, 0.9721, 1.0, 0.9681, 1.0, 0.9721, 0.0, 0.9761, 0.0, 0.9761, 1.0, 0.9721, 1.0, 0.9761, 0.0, 0.9801, 0.0, 0.9801, 1.0, 0.9761, 1.0, 0.9801, 0.0, 0.9841, 0.0, 0.9841, 1.0, 0.9801, 1.0, 0.9841, 0.0, 0.988, 0.0, 0.988, 1.0, 0.9841, 1.0, 0.988, 0.0, 0.992, 0.0, 0.992, 1.0, 0.988, 1.0, 0.992, 0.0, 0.996, 0.0, 0.996, 1.0, 0.992, 1.0])
me_plane_006.materials.append(mat_material_002)
me_plane_006.update()

# ---- curves / text
cu_beziercircle = bpy.data.curves.new('BezierCircle', 'CURVE')
cu_beziercircle.dimensions = '3D'
_sp = cu_beziercircle.splines.new('BEZIER'); _sp.bezier_points.add(3)
_sp.bezier_points.foreach_set('co', [-1.0, 0.0, 0.0, 0.0, 1.0, 0.0, 1.0, 0.0, 0.0, 0.0, -1.0, 0.0])
_sp.bezier_points.foreach_set('handle_left', [-1.0, -0.5521, 0.0, -0.5521, 1.0, 0.0, 1.0, 0.5521, 0.0, 0.5521, -1.0, 0.0])
_sp.bezier_points.foreach_set('handle_right', [-1.0, 0.5521, 0.0, 0.5521, 1.0, 0.0, 1.0, -0.5521, 0.0, -0.5521, -1.0, 0.0])
for _p, _l, _r in zip(_sp.bezier_points, ['AUTO', 'AUTO', 'AUTO', 'AUTO'], ['AUTO', 'AUTO', 'AUTO', 'AUTO']): _p.handle_left_type = _l; _p.handle_right_type = _r
_sp.order_u = 0
_sp.order_v = 0
_sp.use_cyclic_u = True
cu_beziercircle.use_path = True
cu_beziercircle.fill_mode = 'FULL'

# ---- objects
ob_beziercircle = bpy.data.objects.new('BezierCircle', cu_beziercircle)
ob_plane_001 = bpy.data.objects.new('Plane.001', me_plane_006)

# ---- transforms, parenting, visibility, modifiers, constraints
ob_beziercircle.location = (0.0, 0.0, 0.0)
ob_plane_001.location = (0.0, 0.0, 0.0)
_m = ob_plane_001.modifiers.new('Curve', 'CURVE')
_m.object = ob_beziercircle

# ---- collection membership
col_collection.objects.link(ob_beziercircle)
col_collection.objects.link(ob_plane_001)

# ---- scene / render settings (as saved in the file)
scene.frame_start = 1; scene.frame_end = 250; scene.frame_set(0)
scene.render.engine = 'BLENDER_EEVEE_NEXT'
scene.cycles.sampling_pattern = 'TABULATED_SOBOL'
scene.view_settings.view_transform = 'Filmic'
bpy.context.view_layer.update()

# ---- added for rendering (the .blend has no active camera and no usable light): camera, sun
cam_auto = bpy.data.cameras.new('AutoCamera')
cam_auto.lens = 50.0
cam_auto.sensor_width = 36.0
cam_auto.clip_end = 1000.0
ob_auto_camera = bpy.data.objects.new('AutoCamera', cam_auto)
scene.collection.objects.link(ob_auto_camera)
ob_auto_camera.location = (5.55135, -6.66162, 4.44108)
ob_auto_camera.rotation_euler = (1.09748, -7.21219e-08, 0.694738)
scene.camera = ob_auto_camera
light_auto_sun = bpy.data.lights.new('AutoSun', 'SUN')
light_auto_sun.energy = 3.0
light_auto_sun.angle = 0.0523599
ob_auto_sun = bpy.data.objects.new('AutoSun', light_auto_sun)
scene.collection.objects.link(ob_auto_sun)
ob_auto_sun.rotation_euler = (0.872665, 0.174533, 0.523599)
bpy.context.view_layer.update()
